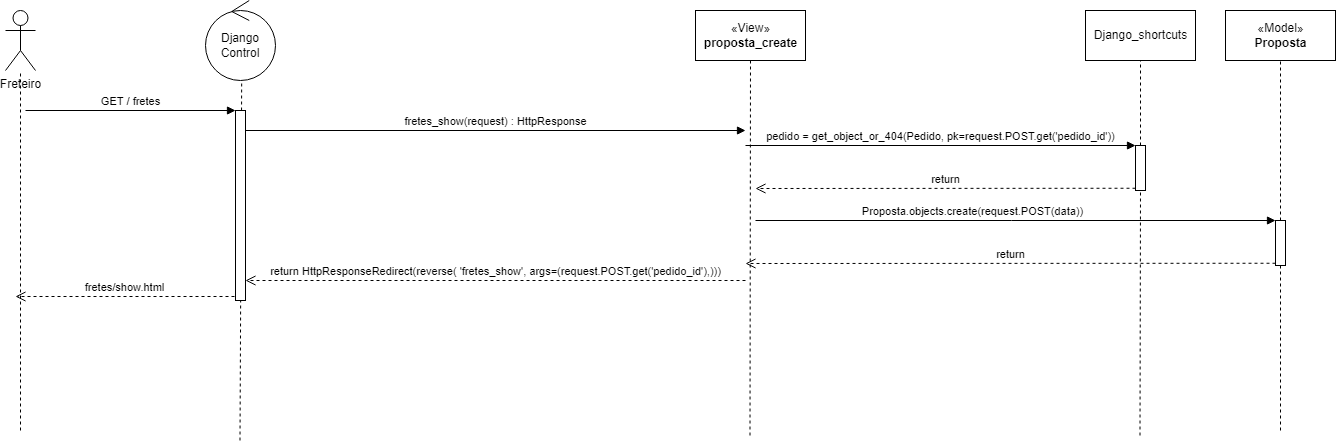

The diagram above was exported from draw.io. Its source (the exported page's mxGraphModel, read from the mxfile embedded in the PNG):
<mxGraphModel dx="2137" dy="804" grid="1" gridSize="10" guides="1" tooltips="1" connect="1" arrows="1" fold="1" page="1" pageScale="1" pageWidth="827" pageHeight="1169" math="0" shadow="0">
  <root>
    <mxCell id="0" />
    <mxCell id="1" parent="0" />
    <mxCell id="nizy2D4-Asfn6cOohv7S-1" value="Freteiro" style="shape=umlActor;verticalLabelPosition=bottom;verticalAlign=top;html=1;" parent="1" vertex="1">
      <mxGeometry x="-80" y="90" width="30" height="60" as="geometry" />
    </mxCell>
    <mxCell id="nizy2D4-Asfn6cOohv7S-5" value="" style="endArrow=none;dashed=1;html=1;rounded=0;" parent="1" target="nizy2D4-Asfn6cOohv7S-1" edge="1">
      <mxGeometry width="50" height="50" relative="1" as="geometry">
        <mxPoint x="-65" y="510" as="sourcePoint" />
        <mxPoint x="320" y="280" as="targetPoint" />
      </mxGeometry>
    </mxCell>
    <mxCell id="nizy2D4-Asfn6cOohv7S-8" value="Django Control" style="ellipse;shape=umlControl;whiteSpace=wrap;html=1;" parent="1" vertex="1">
      <mxGeometry x="120" y="80" width="70" height="80" as="geometry" />
    </mxCell>
    <mxCell id="nizy2D4-Asfn6cOohv7S-9" value="" style="endArrow=none;dashed=1;html=1;rounded=0;entryX=0.517;entryY=1.01;entryDx=0;entryDy=0;entryPerimeter=0;" parent="1" target="nizy2D4-Asfn6cOohv7S-8" edge="1">
      <mxGeometry width="50" height="50" relative="1" as="geometry">
        <mxPoint x="154.5" y="520" as="sourcePoint" />
        <mxPoint x="160" y="190" as="targetPoint" />
      </mxGeometry>
    </mxCell>
    <mxCell id="nizy2D4-Asfn6cOohv7S-10" value="«View»&lt;br&gt;&lt;b&gt;proposta_create&lt;/b&gt;" style="html=1;" parent="1" vertex="1">
      <mxGeometry x="610" y="90" width="110" height="50" as="geometry" />
    </mxCell>
    <mxCell id="nizy2D4-Asfn6cOohv7S-11" value="" style="endArrow=none;dashed=1;html=1;rounded=0;entryX=0.5;entryY=1;entryDx=0;entryDy=0;" parent="1" target="nizy2D4-Asfn6cOohv7S-10" edge="1">
      <mxGeometry width="50" height="50" relative="1" as="geometry">
        <mxPoint x="664.5" y="515" as="sourcePoint" />
        <mxPoint x="664.5" y="155" as="targetPoint" />
      </mxGeometry>
    </mxCell>
    <mxCell id="nizy2D4-Asfn6cOohv7S-15" value="Django_shortcuts" style="html=1;" parent="1" vertex="1">
      <mxGeometry x="1000" y="90" width="110" height="50" as="geometry" />
    </mxCell>
    <mxCell id="nizy2D4-Asfn6cOohv7S-16" value="" style="endArrow=none;dashed=1;html=1;rounded=0;entryX=0.5;entryY=1;entryDx=0;entryDy=0;startArrow=none;" parent="1" source="nizy2D4-Asfn6cOohv7S-40" target="nizy2D4-Asfn6cOohv7S-15" edge="1">
      <mxGeometry width="50" height="50" relative="1" as="geometry">
        <mxPoint x="1054.5" y="515" as="sourcePoint" />
        <mxPoint x="1054.5" y="155" as="targetPoint" />
      </mxGeometry>
    </mxCell>
    <mxCell id="nizy2D4-Asfn6cOohv7S-17" value="" style="html=1;points=[];perimeter=orthogonalPerimeter;" parent="1" vertex="1">
      <mxGeometry x="150" y="190" width="10" height="190" as="geometry" />
    </mxCell>
    <mxCell id="nizy2D4-Asfn6cOohv7S-18" value="GET / fretes" style="html=1;verticalAlign=bottom;endArrow=block;entryX=0;entryY=0;rounded=0;" parent="1" target="nizy2D4-Asfn6cOohv7S-17" edge="1">
      <mxGeometry relative="1" as="geometry">
        <mxPoint x="-60" y="190" as="sourcePoint" />
      </mxGeometry>
    </mxCell>
    <mxCell id="nizy2D4-Asfn6cOohv7S-19" value="fretes/show.html" style="html=1;verticalAlign=bottom;endArrow=open;dashed=1;endSize=8;exitX=-0.1;exitY=0.979;rounded=0;exitDx=0;exitDy=0;exitPerimeter=0;" parent="1" source="nizy2D4-Asfn6cOohv7S-17" edge="1">
      <mxGeometry relative="1" as="geometry">
        <mxPoint x="-70" y="376" as="targetPoint" />
      </mxGeometry>
    </mxCell>
    <mxCell id="nizy2D4-Asfn6cOohv7S-21" value="fretes_show(request) : HttpResponse" style="html=1;verticalAlign=bottom;endArrow=block;rounded=0;" parent="1" edge="1">
      <mxGeometry relative="1" as="geometry">
        <mxPoint x="160" y="210" as="sourcePoint" />
        <mxPoint x="660" y="210" as="targetPoint" />
      </mxGeometry>
    </mxCell>
    <mxCell id="nizy2D4-Asfn6cOohv7S-22" value="return HttpResponseRedirect(reverse( 'fretes_show', args=(request.POST.get('pedido_id'),)))" style="html=1;verticalAlign=bottom;endArrow=open;dashed=1;endSize=8;rounded=0;" parent="1" edge="1">
      <mxGeometry relative="1" as="geometry">
        <mxPoint x="160" y="360" as="targetPoint" />
        <mxPoint x="660" y="360" as="sourcePoint" />
      </mxGeometry>
    </mxCell>
    <mxCell id="nizy2D4-Asfn6cOohv7S-41" value="pedido = get_object_or_404(Pedido, pk=request.POST.get('pedido_id'))" style="html=1;verticalAlign=bottom;endArrow=block;entryX=0;entryY=0;rounded=0;" parent="1" target="nizy2D4-Asfn6cOohv7S-40" edge="1">
      <mxGeometry relative="1" as="geometry">
        <mxPoint x="660" y="225" as="sourcePoint" />
      </mxGeometry>
    </mxCell>
    <mxCell id="nizy2D4-Asfn6cOohv7S-42" value="return" style="html=1;verticalAlign=bottom;endArrow=open;dashed=1;endSize=8;exitX=0;exitY=0.95;rounded=0;" parent="1" source="nizy2D4-Asfn6cOohv7S-40" edge="1">
      <mxGeometry relative="1" as="geometry">
        <mxPoint x="670" y="268" as="targetPoint" />
      </mxGeometry>
    </mxCell>
    <mxCell id="nizy2D4-Asfn6cOohv7S-40" value="" style="html=1;points=[];perimeter=orthogonalPerimeter;" parent="1" vertex="1">
      <mxGeometry x="1050" y="225" width="10" height="45" as="geometry" />
    </mxCell>
    <mxCell id="nizy2D4-Asfn6cOohv7S-43" value="" style="endArrow=none;dashed=1;html=1;rounded=0;entryX=0.5;entryY=1;entryDx=0;entryDy=0;" parent="1" target="nizy2D4-Asfn6cOohv7S-40" edge="1">
      <mxGeometry width="50" height="50" relative="1" as="geometry">
        <mxPoint x="1054.5" y="515" as="sourcePoint" />
        <mxPoint x="1055" y="140" as="targetPoint" />
      </mxGeometry>
    </mxCell>
    <mxCell id="q00Ii8qz5oOiNg8orhIk-2" value="«Model»&lt;br&gt;&lt;b&gt;Proposta&lt;/b&gt;" style="html=1;" vertex="1" parent="1">
      <mxGeometry x="1140" y="90" width="110" height="50" as="geometry" />
    </mxCell>
    <mxCell id="q00Ii8qz5oOiNg8orhIk-3" value="" style="endArrow=none;dashed=1;html=1;rounded=0;entryX=0.5;entryY=1;entryDx=0;entryDy=0;startArrow=none;" edge="1" parent="1" target="q00Ii8qz5oOiNg8orhIk-2">
      <mxGeometry width="50" height="50" relative="1" as="geometry">
        <mxPoint x="1195" y="510" as="sourcePoint" />
        <mxPoint x="1194.5" y="155" as="targetPoint" />
      </mxGeometry>
    </mxCell>
    <mxCell id="q00Ii8qz5oOiNg8orhIk-7" value="Proposta.objects.create(request.POST(data))" style="html=1;verticalAlign=bottom;endArrow=block;entryX=0;entryY=0;rounded=0;" edge="1" parent="1" target="q00Ii8qz5oOiNg8orhIk-9">
      <mxGeometry x="-0.1667" relative="1" as="geometry">
        <mxPoint x="670" y="300" as="sourcePoint" />
        <mxPoint as="offset" />
      </mxGeometry>
    </mxCell>
    <mxCell id="q00Ii8qz5oOiNg8orhIk-8" value="return" style="html=1;verticalAlign=bottom;endArrow=open;dashed=1;endSize=8;exitX=0;exitY=0.95;rounded=0;" edge="1" parent="1" source="q00Ii8qz5oOiNg8orhIk-9">
      <mxGeometry relative="1" as="geometry">
        <mxPoint x="660" y="343" as="targetPoint" />
      </mxGeometry>
    </mxCell>
    <mxCell id="q00Ii8qz5oOiNg8orhIk-9" value="" style="html=1;points=[];perimeter=orthogonalPerimeter;" vertex="1" parent="1">
      <mxGeometry x="1190" y="300" width="10" height="45" as="geometry" />
    </mxCell>
  </root>
</mxGraphModel>